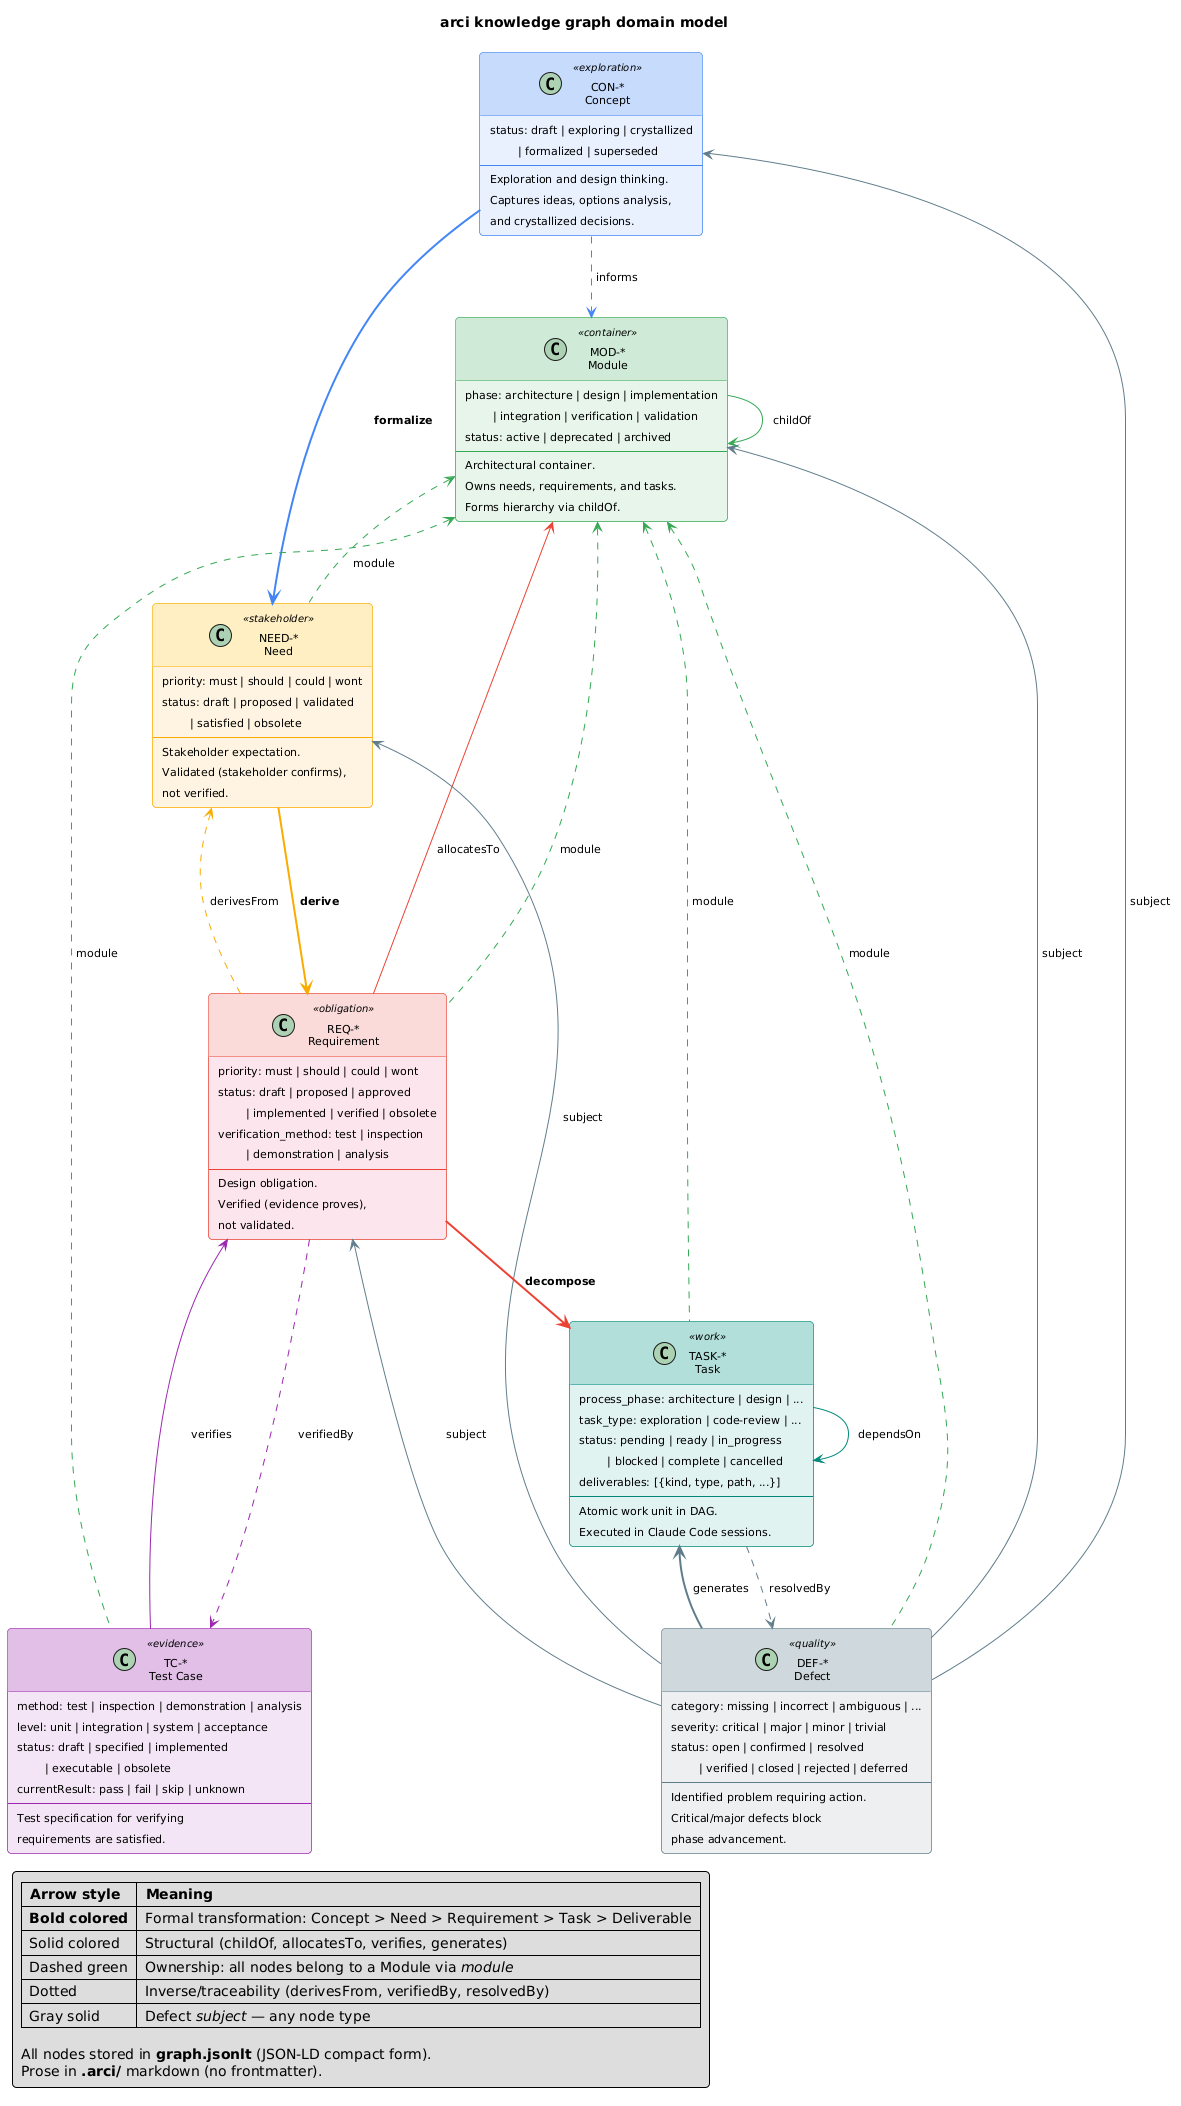

The diagram above was rendered by PlantUML. Its source (embedded in the PNG):
@startuml arci-knowledge-graph

skinparam {
    ClassFontSize 13
    ClassAttributeFontSize 11
    ArrowFontSize 11
    NoteFontSize 11
    ClassStereotypeFontSize 10
    Padding 4
    RoundCorner 8
    Shadowing false
    DefaultFontName "Helvetica"
}

skinparam class {
    BackgroundColor<<exploration>> #E8F0FE
    BorderColor<<exploration>> #4285F4
    HeaderBackgroundColor<<exploration>> #C6DAFC

    BackgroundColor<<container>> #E6F4EA
    BorderColor<<container>> #34A853
    HeaderBackgroundColor<<container>> #CEEAD6

    BackgroundColor<<stakeholder>> #FFF3E0
    BorderColor<<stakeholder>> #F9AB00
    HeaderBackgroundColor<<stakeholder>> #FEEFC3

    BackgroundColor<<obligation>> #FCE4EC
    BorderColor<<obligation>> #EA4335
    HeaderBackgroundColor<<obligation>> #FADBD8

    BackgroundColor<<evidence>> #F3E5F5
    BorderColor<<evidence>> #9C27B0
    HeaderBackgroundColor<<evidence>> #E1BEE7

    BackgroundColor<<work>> #E0F2F1
    BorderColor<<work>> #00897B
    HeaderBackgroundColor<<work>> #B2DFDB

    BackgroundColor<<quality>> #ECEFF1
    BorderColor<<quality>> #607D8B
    HeaderBackgroundColor<<quality>> #CFD8DC
}

title arci knowledge graph domain model

class "CON-*\nConcept" as CON <<exploration>> {
    status: draft | exploring | crystallized
    \t| formalized | superseded
    --
    Exploration and design thinking.
    Captures ideas, options analysis,
    and crystallized decisions.
}

class "MOD-*\nModule" as MOD <<container>> {
    phase: architecture | design | implementation
    \t| integration | verification | validation
    status: active | deprecated | archived
    --
    Architectural container.
    Owns needs, requirements, and tasks.
    Forms hierarchy via childOf.
}

class "NEED-*\nNeed" as NED <<stakeholder>> {
    priority: must | should | could | wont
    status: draft | proposed | validated
    \t| satisfied | obsolete
    --
    Stakeholder expectation.
    Validated (stakeholder confirms),
    not verified.
}

class "REQ-*\nRequirement" as REQ <<obligation>> {
    priority: must | should | could | wont
    status: draft | proposed | approved
    \t| implemented | verified | obsolete
    verification_method: test | inspection
    \t| demonstration | analysis
    --
    Design obligation.
    Verified (evidence proves),
    not validated.
}

class "TC-*\nTest Case" as TC <<evidence>> {
    method: test | inspection | demonstration | analysis
    level: unit | integration | system | acceptance
    status: draft | specified | implemented
    \t| executable | obsolete
    currentResult: pass | fail | skip | unknown
    --
    Test specification for verifying
    requirements are satisfied.
}

class "TASK-*\nTask" as TSK <<work>> {
    process_phase: architecture | design | ...
    task_type: exploration | code-review | ...
    status: pending | ready | in_progress
    \t| blocked | complete | cancelled
    deliverables: [{kind, type, path, ...}]
    --
    Atomic work unit in DAG.
    Executed in Claude Code sessions.
}

class "DEF-*\nDefect" as DEF <<quality>> {
    category: missing | incorrect | ambiguous | ...
    severity: critical | major | minor | trivial
    status: open | confirmed | resolved
    \t| verified | closed | rejected | deferred
    --
    Identified problem requiring action.
    Critical/major defects block
    phase advancement.
}

' === FORMAL TRANSFORMATION CHAIN ===

CON -[#4285F4,bold]-> NED : **formalize**
NED -[#F9AB00,bold]-> REQ : **derive**
REQ -[#EA4335,bold]-> TSK : **decompose**

' === STRUCTURAL RELATIONSHIPS ===

MOD -[#34A853]--> MOD : childOf

MOD <-[#34A853,dashed]- NED : module
MOD <-[#34A853,dashed]- REQ : module
MOD <-[#34A853,dashed]- TSK : module
MOD <-[#34A853,dashed]- TC : module
MOD <-[#34A853,dashed]- DEF : module

' === TRACEABILITY RELATIONSHIPS ===

CON .[#4285F4].> MOD : informs

REQ -[#EA4335]-> MOD : allocatesTo

NED <.[#F9AB00].. REQ : derivesFrom

TSK -[#00897B]-> TSK : dependsOn

REQ <-[#9C27B0]-- TC : verifies
REQ .[#9C27B0].> TC : verifiedBy

DEF -[#607D8B]-> CON : subject
DEF -[#607D8B]-> MOD : subject
DEF -[#607D8B]-> NED : subject
DEF -[#607D8B]-> REQ : subject

DEF -[#607D8B,bold]-> TSK : generates
TSK .[#607D8B].> DEF : resolvedBy

' === LEGEND ===

legend bottom left
  |= Arrow style |= Meaning |
  | **Bold colored** | Formal transformation: Concept > Need > Requirement > Task > Deliverable |
  | Solid colored | Structural (childOf, allocatesTo, verifies, generates) |
  | Dashed green | Ownership: all nodes belong to a Module via //module// |
  | Dotted | Inverse/traceability (derivesFrom, verifiedBy, resolvedBy) |
  | Gray solid | Defect //subject// — any node type |

  All nodes stored in **graph.jsonlt** (JSON-LD compact form).
  Prose in **.arci/** markdown (no frontmatter).
end legend

@enduml